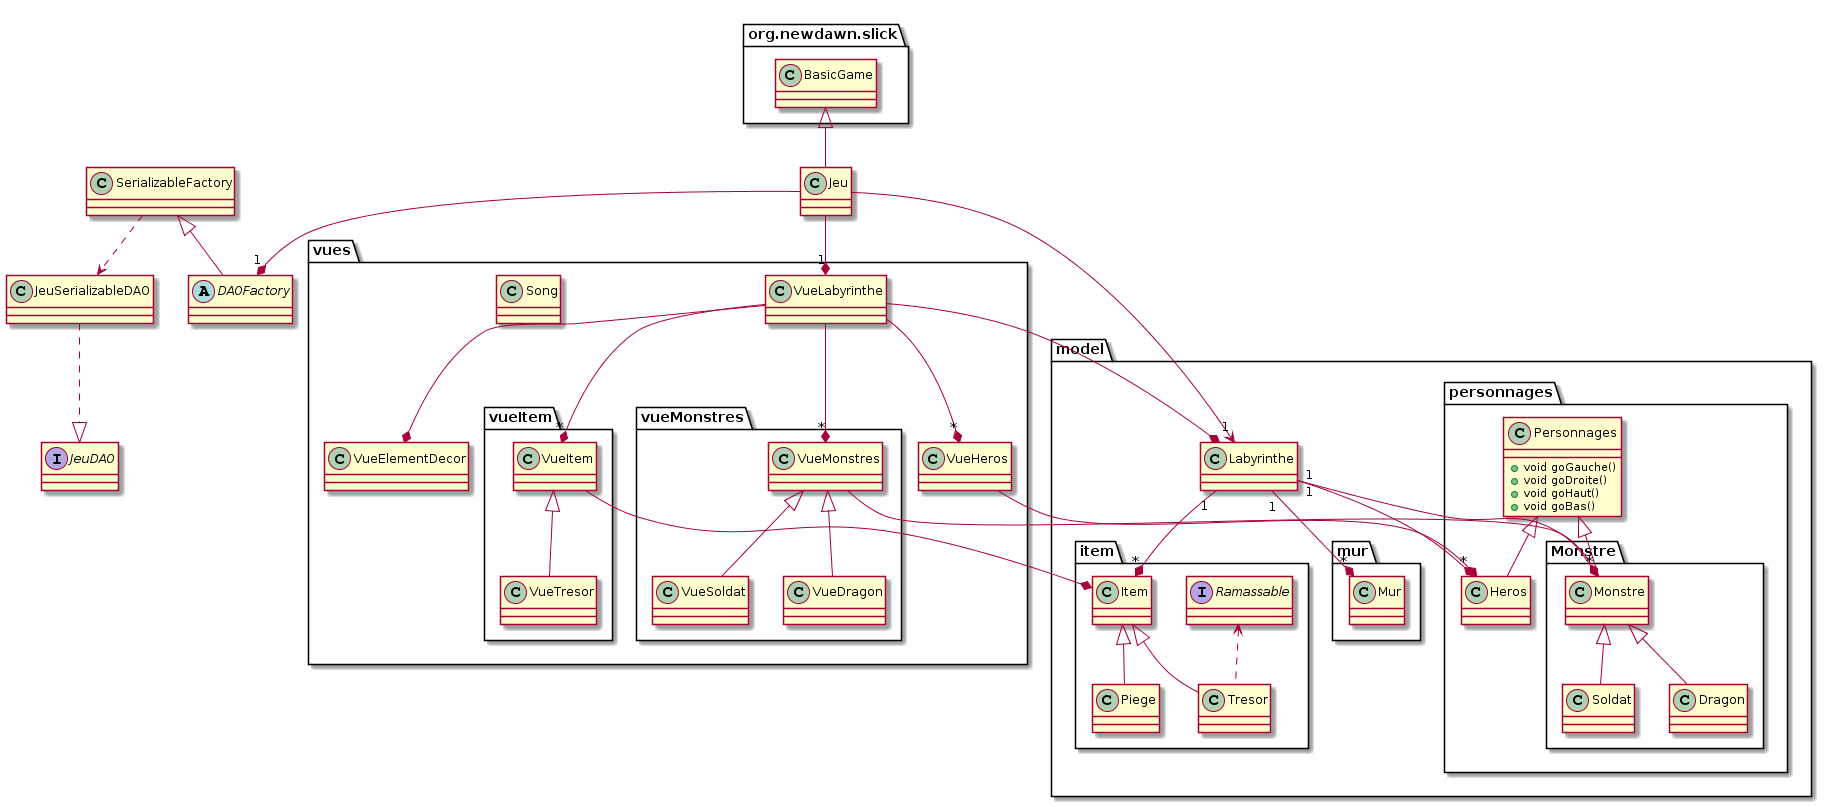

The diagram above was rendered by PlantUML. Its source (embedded in the PNG):
@startuml
Jeu --* "1" DAOFactory
abstract class DAOFactory
interface JeuDAO
JeuSerializableDAO ..|> JeuDAO
SerializableFactory <|-- DAOFactory
SerializableFactory ..> JeuSerializableDAO
package "model" {

class Labyrinthe 
package "mur" {
class Mur
}

package "item" {
interface Ramassable
Item <|-- Piege
Item <|-- Tresor
Ramassable <.. Tresor

}
package "personnages" {
Personnages <|-- Heros
class Heros

package "Monstre" {
  
Personnages <|-- Monstre
Monstre <|-- Soldat
Monstre <|-- Dragon
}
}

}

package vues {
class VueLabyrinthe
class Song
class VueElementDecor
class VueHeros

package vueItem {
VueItem <|-- VueTresor
}

package vueMonstres {
VueMonstres <|-- VueSoldat
VueMonstres <|-- VueDragon
}

}

package org.newdawn.slick {
class BasicGame
}

Labyrinthe "1" --* "*"  Mur
Labyrinthe "1" --* "*" Item 
Jeu --> "1" Labyrinthe
BasicGame <|-- Jeu
Jeu  --* "1" VueLabyrinthe

VueLabyrinthe --* VueElementDecor

VueLabyrinthe --* "*" VueHeros
VueLabyrinthe --* "*" VueItem
VueLabyrinthe --* "*" VueMonstres

VueHeros --* Heros
VueItem--* Item
VueMonstres --* Monstre
VueLabyrinthe --* Labyrinthe

Labyrinthe "1" --* "*" Heros
Labyrinthe "1" --* "*" Monstre

Class Personnages {
+void goGauche()
+void goDroite()
+void goHaut()
+void goBas()
}
Class Labyrinthe 
Class Monstre
@enduml